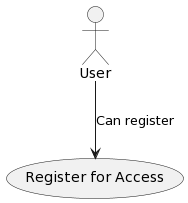

The diagram above was rendered by PlantUML. Its source (embedded in the PNG):
@startuml
actor "User" as User
usecase "Register for Access" as UC1

User --> UC1 : Can register
@enduml